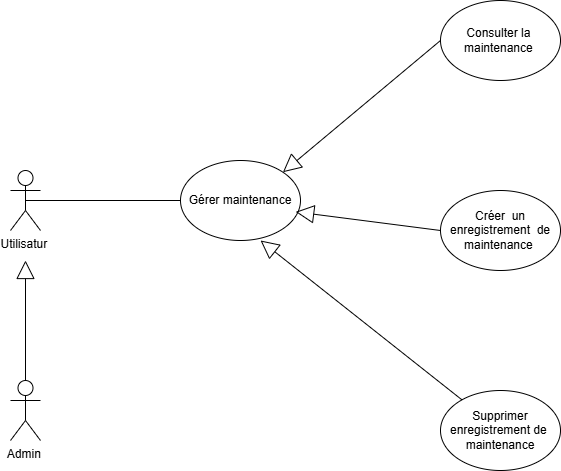

The diagram above was exported from draw.io. Its source (the exported page's mxGraphModel, read from the mxfile embedded in the PNG):
<mxGraphModel dx="732" dy="652" grid="1" gridSize="10" guides="1" tooltips="1" connect="1" arrows="1" fold="1" page="1" pageScale="1" pageWidth="827" pageHeight="1169" math="0" shadow="0">
  <root>
    <mxCell id="0" />
    <mxCell id="1" parent="0" />
    <mxCell id="eAkKlW3cs-2CPQGGxY_4-1" parent="1" style="shape=umlActor;verticalLabelPosition=bottom;verticalAlign=top;html=1;outlineConnect=0;" value="Admin&amp;nbsp;" vertex="1">
      <mxGeometry height="60" width="30" x="170" y="390" as="geometry" />
    </mxCell>
    <mxCell id="eAkKlW3cs-2CPQGGxY_4-2" parent="1" style="shape=umlActor;verticalLabelPosition=bottom;verticalAlign=top;html=1;outlineConnect=0;" value="Utilisatur&amp;nbsp;" vertex="1">
      <mxGeometry height="60" width="30" x="170" y="180" as="geometry" />
    </mxCell>
    <mxCell id="eAkKlW3cs-2CPQGGxY_4-3" edge="1" parent="1" source="eAkKlW3cs-2CPQGGxY_4-1" style="endArrow=block;endSize=16;endFill=0;html=1;rounded=0;exitX=0.5;exitY=0;exitDx=0;exitDy=0;exitPerimeter=0;" value="">
      <mxGeometry relative="1" width="160" as="geometry">
        <mxPoint x="330" y="340" as="sourcePoint" />
        <mxPoint x="185" y="270" as="targetPoint" />
      </mxGeometry>
    </mxCell>
    <mxCell id="eAkKlW3cs-2CPQGGxY_4-4" parent="1" style="ellipse;whiteSpace=wrap;html=1;" value="Gérer maintenance" vertex="1">
      <mxGeometry height="80" width="120" x="340" y="170" as="geometry" />
    </mxCell>
    <mxCell id="eAkKlW3cs-2CPQGGxY_4-5" parent="1" style="ellipse;whiteSpace=wrap;html=1;" value="Consulter la&amp;nbsp; maintenance&amp;nbsp;" vertex="1">
      <mxGeometry height="80" width="120" x="600" y="10" as="geometry" />
    </mxCell>
    <mxCell id="eAkKlW3cs-2CPQGGxY_4-6" parent="1" style="ellipse;whiteSpace=wrap;html=1;" value="Créer&amp;nbsp; un enregistrement&amp;nbsp; de maintenance&amp;nbsp;" vertex="1">
      <mxGeometry height="80" width="120" x="600" y="200" as="geometry" />
    </mxCell>
    <mxCell id="eAkKlW3cs-2CPQGGxY_4-7" parent="1" style="ellipse;whiteSpace=wrap;html=1;" value="Supprimer enregistrement de&amp;nbsp; maintenance" vertex="1">
      <mxGeometry height="80" width="120" x="600" y="400" as="geometry" />
    </mxCell>
    <mxCell id="eAkKlW3cs-2CPQGGxY_4-8" edge="1" parent="1" source="eAkKlW3cs-2CPQGGxY_4-2" style="endArrow=none;html=1;rounded=0;exitX=0.5;exitY=0.5;exitDx=0;exitDy=0;exitPerimeter=0;" value="">
      <mxGeometry height="50" relative="1" width="50" as="geometry">
        <mxPoint x="390" y="360" as="sourcePoint" />
        <mxPoint x="340" y="210" as="targetPoint" />
      </mxGeometry>
    </mxCell>
    <mxCell id="eAkKlW3cs-2CPQGGxY_4-9" edge="1" parent="1" source="eAkKlW3cs-2CPQGGxY_4-5" style="endArrow=block;endSize=16;endFill=0;html=1;rounded=0;exitX=0;exitY=0.5;exitDx=0;exitDy=0;entryX=1;entryY=0;entryDx=0;entryDy=0;" target="eAkKlW3cs-2CPQGGxY_4-4" value="">
      <mxGeometry relative="1" width="160" as="geometry">
        <mxPoint x="330" y="340" as="sourcePoint" />
        <mxPoint x="490" y="340" as="targetPoint" />
      </mxGeometry>
    </mxCell>
    <mxCell id="eAkKlW3cs-2CPQGGxY_4-10" edge="1" parent="1" source="eAkKlW3cs-2CPQGGxY_4-6" style="endArrow=block;endSize=16;endFill=0;html=1;rounded=0;entryX=0.96;entryY=0.642;entryDx=0;entryDy=0;entryPerimeter=0;exitX=0;exitY=0.5;exitDx=0;exitDy=0;" target="eAkKlW3cs-2CPQGGxY_4-4" value="">
      <mxGeometry relative="1" width="160" as="geometry">
        <mxPoint x="330" y="340" as="sourcePoint" />
        <mxPoint x="490" y="340" as="targetPoint" />
      </mxGeometry>
    </mxCell>
    <mxCell id="eAkKlW3cs-2CPQGGxY_4-11" edge="1" parent="1" source="eAkKlW3cs-2CPQGGxY_4-7" style="endArrow=block;endSize=16;endFill=0;html=1;rounded=0;entryX=0.667;entryY=1;entryDx=0;entryDy=0;entryPerimeter=0;" target="eAkKlW3cs-2CPQGGxY_4-4" value="">
      <mxGeometry relative="1" width="160" as="geometry">
        <mxPoint x="330" y="340" as="sourcePoint" />
        <mxPoint x="490" y="340" as="targetPoint" />
      </mxGeometry>
    </mxCell>
  </root>
</mxGraphModel>